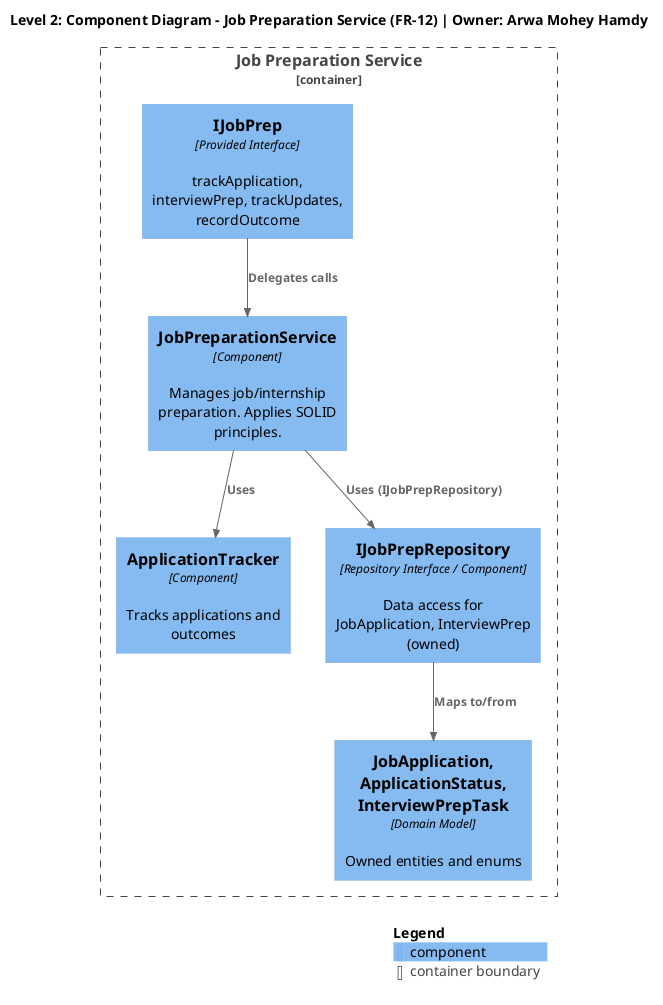

The diagram above was rendered by PlantUML. Its source (embedded in the PNG):
@startuml job-preparation-service-component-diagram
!include https://raw.githubusercontent.com/plantuml-stdlib/C4-PlantUML/master/C4_Component.puml

title Level 2: Component Diagram - Job Preparation Service (FR-12) | Owner: Arwa Mohey Hamdy

Container_Boundary(jobPrepBoundary, "Job Preparation Service") {
  
  ' Provided interface
  Component(iJobPrep, "IJobPrep", "Provided Interface", "trackApplication, interviewPrep, trackUpdates, recordOutcome")
  
  ' Core components
  Component(jobPrepService, "JobPreparationService", "Component", "Manages job/internship preparation. Applies SOLID principles.")
  Component(applicationTracker, "ApplicationTracker", "Component", "Tracks applications and outcomes")
  
  ' Persistence
  Component(jobPrepRepo, "IJobPrepRepository", "Repository Interface / Component", "Data access for JobApplication, InterviewPrep (owned)")
  
  ' Domain
  Component(domainModel, "JobApplication, ApplicationStatus, InterviewPrepTask", "Domain Model", "Owned entities and enums")
}

' No required interfaces to other services shown
' Internal relationships
Rel(iJobPrep, jobPrepService, "Delegates calls")
Rel(jobPrepService, applicationTracker, "Uses")
Rel(jobPrepService, jobPrepRepo, "Uses (IJobPrepRepository)")
Rel(jobPrepRepo, domainModel, "Maps to/from")

SHOW_LEGEND()
@enduml